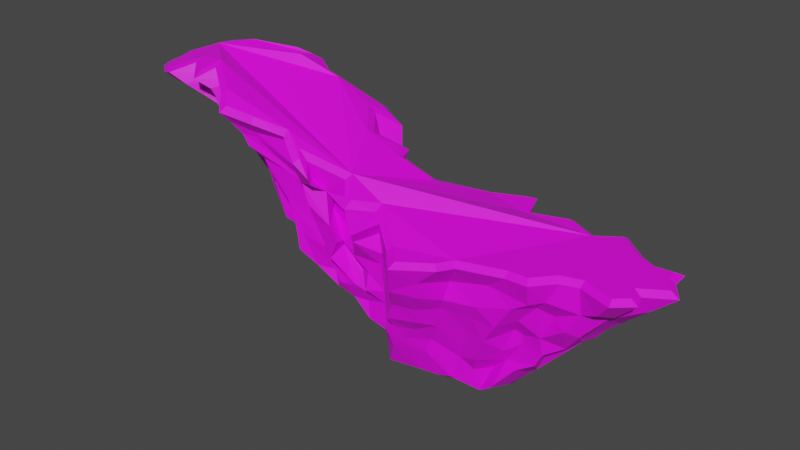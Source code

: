 # Source: Cliff1.blend  (saved by Blender 2.91.10; exported with 4.5.12 LTS)
import bpy
from mathutils import Matrix  # noqa: F401  (used for matrix-valued properties, if any)

bpy.ops.wm.read_factory_settings(use_empty=True)
scene = bpy.context.scene
scene.name = 'Scene'

# ---- collections
col_collection = bpy.data.collections.new('Collection'); scene.collection.children.link(col_collection)

# ---- images (referenced by path relative to the original .blend; pixels are not part of the script)
import os
ASSET_DIR = os.environ.get("B2B_ASSET_DIR", "")  # directory of the original .blend (textures are referenced by path, not embedded)
HERE = os.path.dirname(os.path.abspath(__file__))  # packed textures are extracted next to this script under _unpacked/

def load_image(name, relpath, width, height, colorspace="sRGB"):
    """Load a texture the original file referenced (path relative to the .blend, or extracted next to this script)."""
    p = next((c for c in (os.path.join(HERE, relpath), os.path.join(ASSET_DIR, relpath)) if relpath and os.path.exists(c)), "")
    if p:
        img = bpy.data.images.load(p, check_existing=True)
        img.name = name
    else:  # same state as the original file: an image datablock whose file is absent (Cycles renders it pink)
        img = bpy.data.images.new(name, width, height)
        img.source = "FILE"
        img.filepath = "//" + (relpath or name)
    img.colorspace_settings.name = colorspace
    return img
img_endesga_32_32x_png = load_image('endesga-32-32x.png', 'endesga-32-32x.png', 1024, 1024, 'sRGB')

# ---- materials (node trees are filled in below, after node groups)
mat_cliff = bpy.data.materials.new('Cliff')
mat_cliff.use_transparent_shadow = False

# ---- material node trees
mat_cliff.use_nodes = True; mat_cliff.node_tree.nodes.clear()
_N = mat_cliff.node_tree.nodes; _L = mat_cliff.node_tree.links
n0 = _N.new('ShaderNodeBsdfPrincipled'); n0.name = 'Principled BSDF'; n0.location = (10, 300)
n0.distribution = 'GGX'
n0.subsurface_method = 'BURLEY'
n0.inputs[3].default_value = 1.45
n0.inputs[27].default_value = (0.0, 0.0, 0.0, 1.0)
n0.inputs[28].default_value = 1.0
n1 = _N.new('ShaderNodeOutputMaterial'); n1.name = 'Material Output'; n1.location = (300, 300)
n2 = _N.new('ShaderNodeTexImage'); n2.name = 'Image Texture'; n2.location = (-280, 280)
n2.image = img_endesga_32_32x_png
_L.new(n0.outputs[0], n1.inputs[0])
_L.new(n2.outputs[0], n0.inputs[0])
n1.is_active_output = True

# ---- world
world_world = bpy.data.worlds.new('World'); scene.world = world_world
world_world.use_nodes = True; world_world.node_tree.nodes.clear()
_N = world_world.node_tree.nodes; _L = world_world.node_tree.links
n0 = _N.new('ShaderNodeOutputWorld'); n0.name = 'World Output'; n0.location = (300, 300)
n1 = _N.new('ShaderNodeBackground'); n1.name = 'Background'; n1.location = (10, 300)
n1.inputs[0].default_value = (0.05088, 0.05088, 0.05088, 1.0)
_L.new(n1.outputs[0], n0.inputs[0])
n0.is_active_output = True
world_world.color = (0.05088, 0.05088, 0.05088)
world_world.use_sun_shadow = False
world_world.sun_shadow_jitter_overblur = 0.0

# ---- meshes
me_plane = bpy.data.meshes.new('Plane')
me_plane.from_pydata([(-0.3169, 0.1073, 0.4362), (-0.218, 0.1497, 0.3705), (-0.5539, 0.57, 0.5992), (-0.8228, 0.5055, 0.7829), (0.5806, 0.2876, -0.008656), (0.6391, 0.5605, -0.00872), (-0.001519, 0.4527, 0.2444), (-0.07349, 0.1331, 0.2684), (0.3257, 0.1495, 0.04771), (0.8197, 0.4626, -0.01413), (0.5094, 0.5784, -0.001524), (0.3012, 0.6044, 0.05342), (0.2196, 0.5946, 0.08123), (0.05677, 0.5623, 0.1751), (-0.1883, 0.4349, 0.3519), (-1.763, 0.06535, 1.649), (-1.641, -0.03047, 1.666), (-1.604, -0.03933, 1.673), (-1.46, 0.09299, 1.739), (-1.333, -0.03568, 1.714), (-1.288, 0.09516, 1.751), (-1.035, -0.08516, 1.664), (-0.9456, -0.1832, 1.603), (-0.7668, -0.1255, 1.56), (-0.5689, -0.02877, 1.493), (-0.4031, -0.1154, 1.382), (-0.3992, -0.1155, 1.38), (-0.4483, -0.06637, 1.419), (-0.1618, 0.09087, 1.277), (-0.03924, -0.05421, 1.194), (0.07045, 0.09037, 1.152), (0.343, -0.1247, 1.042), (0.4446, -0.2341, 1.025), (0.6264, -0.1001, 1.021), (0.6894, 0.005493, 1.02), (0.9853, 0.1054, 1.014), (1.112, 0.1124, 1.012), (1.224, 0.2484, 1.01), (1.364, 0.2942, 1.007), (1.574, 0.2255, 1.004), (1.651, 0.297, 1.002), (1.611, 0.4031, 1.003), (1.773, 0.5111, 0.9996), (1.698, 0.6206, 1.001), (1.694, 0.7053, 1.0), (1.565, 0.6864, 1.003), (1.423, 0.7566, 1.005), (1.268, 0.8837, 1.007), (1.117, 0.7711, 1.01), (0.9137, 0.8685, 1.013), (0.6205, 0.7641, 1.018), (0.5456, 0.962, 1.019), (0.3393, 0.8458, 1.03), (0.08803, 0.583, 1.131), (-0.1714, 0.4973, 1.28), (-0.2037, 0.5822, 1.287), (-0.3542, 0.4442, 1.397), (-0.5422, 0.6792, 1.466), (-0.4532, 0.782, 1.385), (-0.5285, 0.7954, 1.422), (-0.7839, 0.6547, 1.598), (-1.054, 0.5851, 1.715), (-1.078, 0.7176, 1.678), (-1.179, 0.6775, 1.711), (-1.464, 0.5462, 1.743), (-1.562, 0.6505, 1.695), (-1.645, 0.5308, 1.702), (-1.598, 0.3529, 1.736), (-1.774, 0.2516, 1.671), (-1.686, 0.21, 1.701), (-0.4957, 0.5868, 0.749), (-0.5055, 0.5927, 0.9376), (-0.5933, 0.5985, 1.121), (-0.6469, 0.6193, 1.291), (-0.6826, 0.6336, 1.409), (-0.9045, 0.6109, 1.57), (-0.8735, 0.6262, 1.49), (-0.7895, 0.6293, 1.347), (-0.8512, 0.6486, 1.314), (-0.7117, 0.635, 1.146), (-0.6657, 0.5622, 1.005), (-0.5935, 0.5813, 0.8093), (0.3989, 0.1088, 0.2337), (0.4422, 0.1176, 0.3299), (0.5135, 0.08409, 0.471), (0.5593, 0.04551, 0.6325), (0.5997, 0.01522, 0.7168), (0.6298, 0.0401, 0.843), (0.8677, 0.08441, 0.885), (0.8, 0.05675, 0.7276), (0.7657, 0.09376, 0.6183), (0.7081, 0.1228, 0.4992), (0.6583, 0.1497, 0.3588), (0.463, 0.1504, 0.0652), (-0.9405, 0.7725, 1.529), (-0.8936, 0.7493, 1.441), (-0.8061, 0.7015, 1.326), (-0.6804, 0.6453, 0.9854), (-0.5991, 0.5757, 0.694), (1.115, 0.1191, 0.8321), (1.015, 0.1033, 0.7744), (0.9067, 0.1066, 0.6063), (0.8155, 0.1301, 0.462), (0.7267, 0.1693, 0.2783), (0.6257, 0.1736, 0.2488), (0.5649, 0.1545, 0.09174), (-1.098, 0.701, 1.605), (-1.087, 0.6696, 1.574), (-0.9902, 0.6462, 1.481), (-0.8813, 0.6457, 1.337), (-0.8799, 0.6103, 1.232), (-0.7955, 0.6269, 1.106), (-0.6556, 0.5497, 0.6725), (1.185, 0.1897, 0.8437), (1.11, 0.2271, 0.7644), (1.003, 0.2033, 0.6473), (0.946, 0.2647, 0.5343), (0.8836, 0.2479, 0.3673), (0.6847, 0.2354, 0.1537), (-1.353, 0.5786, 1.657), (-1.277, 0.5734, 1.607), (-1.172, 0.5601, 1.531), (-1.107, 0.5502, 1.452), (-1.054, 0.5384, 1.339), (-0.9831, 0.5375, 1.151), (-0.9017, 0.5081, 1.022), (1.201, 0.2768, 0.7185), (0.9924, 0.287, 0.5059), (0.9872, 0.2925, 0.4327), (0.8748, 0.297, 0.2723), (0.7842, 0.3027, 0.1835), (0.7066, 0.2715, -0.01032), (-1.504, 0.7117, 1.62), (-1.367, 0.6762, 1.585), (-1.321, 0.6867, 1.55), (-1.162, 0.6677, 1.38), (-1.087, 0.6315, 1.251), (-0.9148, 0.6306, 0.9532), (1.499, 0.2171, 0.8662), (1.379, 0.2545, 0.8069), (1.287, 0.24, 0.6656), (1.118, 0.2704, 0.5391), (1.125, 0.2871, 0.4128), (0.8371, 0.2313, 0.1087), (0.8126, 0.2312, 0.07506), (-1.554, 0.6011, 1.62), (-1.489, 0.5496, 1.601), (-1.296, 0.5467, 1.5), (-1.261, 0.5356, 1.462), (-1.221, 0.5009, 1.398), (-1.109, 0.552, 1.231), (-1.006, 0.5136, 1.022), (-0.9731, 0.4193, 0.9431), (1.561, 0.3039, 0.8394), (1.359, 0.2962, 0.6325), (1.249, 0.344, 0.4859), (0.9602, 0.2719, 0.2479), (0.8564, 0.372, 0.04731), (-1.51, 0.4175, 1.674), (-1.421, 0.4428, 1.594), (-1.395, 0.4416, 1.575), (-1.323, 0.4493, 1.498), (-1.21, 0.4239, 1.393), (-1.193, 0.423, 1.385), (1.503, 0.3469, 0.7885), (1.461, 0.4039, 0.7093), (1.313, 0.4073, 0.5493), (1.301, 0.446, 0.5059), (1.127, 0.3845, 0.4204), (1.013, 0.4259, 0.196), (0.979, 0.3663, 0.2001), (-1.757, 0.2662, 1.592), (-1.574, 0.346, 1.572), (-1.508, 0.3506, 1.535), (-1.411, 0.3811, 1.474), (-1.299, 0.3653, 1.384), (-1.072, 0.3596, 1.051), (-1.121, 0.3128, 1.141), (-0.9504, 0.2846, 0.857), (1.691, 0.455, 0.8592), (1.496, 0.5216, 0.6738), (1.429, 0.476, 0.6261), (1.365, 0.4825, 0.5451), (0.9276, 0.4064, 0.1133), (-1.241, 0.1836, 1.28), (-1.247, 0.1806, 1.286), (-1.388, 0.1899, 1.493), (-1.516, 0.144, 1.539), (-1.571, 0.1342, 1.56), (-1.728, 0.07707, 1.56), (-1.611, -0.008335, 1.569), (-1.48, 0.004455, 1.556), (-1.291, 0.04017, 1.47), (-1.133, 0.1684, 1.214), (-1.642, 0.2277, 1.614), (-1.583, 0.2511, 1.607), (-1.46, 0.2516, 1.534), (-1.336, 0.1517, 1.457), (-1.264, 0.2418, 1.382), (-1.113, 0.3025, 1.142), (1.652, 0.6037, 0.8957), (1.412, 0.5806, 0.6578), (1.28, 0.5458, 0.4588), (1.226, 0.5466, 0.4144), (1.068, 0.5517, 0.2925), (-1.485, -0.04652, 1.583), (-1.383, 0.008466, 1.517), (-1.244, 0.05796, 1.396), (-0.9416, 0.145, 1.049), (1.558, 0.7172, 0.8287), (1.494, 0.6857, 0.7414), (1.25, 0.6248, 0.5054), (0.9995, 0.5733, 0.19), (-1.342, 0.08324, 1.657), (-1.302, 0.09169, 1.596), (-1.223, 0.1256, 1.566), (-1.11, 0.1275, 1.397), (-1.036, 0.1345, 1.241), (-0.9034, 0.1318, 0.9802), (-0.8019, 0.1381, 0.7614), (1.456, 0.7076, 0.8157), (1.363, 0.6697, 0.672), (1.064, 0.6388, 0.3926), (1.003, 0.5535, 0.2796), (-1.223, -0.06137, 1.615), (-1.181, -0.03813, 1.529), (-1.065, 0.06436, 1.446), (-0.9118, 0.1374, 1.225), (-0.8566, 0.11, 0.9945), (1.312, 0.7943, 0.8359), (1.229, 0.7755, 0.7205), (1.154, 0.7399, 0.6105), (0.9575, 0.6883, 0.4247), (0.9299, 0.6082, 0.3261), (0.8351, 0.5366, 0.07882), (-1.162, 0.0828, 1.648), (-1.148, 0.09901, 1.633), (-0.9382, 0.1163, 1.362), (-0.7344, 0.1609, 0.9558), (-0.6566, 0.1986, 0.6854), (1.166, 0.8959, 0.8268), (1.114, 0.8654, 0.7482), (1.038, 0.7572, 0.5588), (1.052, 0.7804, 0.571), (0.914, 0.7686, 0.4367), (0.8144, 0.6612, 0.2779), (0.7173, 0.6495, 0.1359), (-1.092, -0.01575, 1.631), (-0.9794, -0.001485, 1.498), (-0.9118, -0.03547, 1.396), (-0.8964, 0.08248, 1.349), (-0.7818, 0.03966, 1.153), (-0.8114, 0.1293, 1.083), (-0.6506, 0.1179, 0.7069), (1.022, 0.79, 0.8201), (0.932, 0.7383, 0.6992), (0.9022, 0.6948, 0.6118), (0.7899, 0.6447, 0.4574), (0.7035, 0.6588, 0.3324), (0.5508, 0.6519, 0.1136), (0.5911, 0.6215, 0.006861), (-0.9281, -0.1717, 1.495), (-0.8748, -0.1295, 1.422), (-0.8379, -0.1168, 1.345), (-0.7728, -0.05314, 1.256), (-0.7504, -0.04234, 1.19), (-0.6207, -0.01334, 1.003), (-0.5838, -0.0009075, 0.9016), (-0.5686, 0.01945, 0.6505), (0.88, 0.8792, 0.8737), (0.7882, 0.8411, 0.7877), (0.7165, 0.7968, 0.6085), (0.672, 0.7896, 0.5316), (0.6659, 0.7129, 0.3693), (0.551, 0.6854, 0.3316), (-0.2234, 0.09378, 0.4838), (0.4783, 0.6565, 0.06454), (-0.7785, -0.1038, 1.444), (-0.7888, -0.09773, 1.41), (-0.6329, -0.0291, 1.259), (-0.5897, -0.01455, 1.195), (-0.924, 0.2588, 0.8427), (-0.5368, 0.0255, 0.7659), (-0.4749, 0.0826, 0.5426), (0.5983, 0.7465, 0.7691), (0.5061, 0.6697, 0.6422), (0.4871, 0.6815, 0.5092), (0.4482, 0.6142, 0.4153), (0.3681, 0.6405, 0.3198), (0.3608, 0.6241, 0.1414), (0.2983, 0.6144, 0.1477), (-0.5843, -0.04619, 1.427), (-0.4934, -0.02324, 1.242), (-0.4976, 0.02006, 1.156), (-0.4719, 0.02989, 1.099), (-0.4342, 0.0583, 0.9798), (-0.39, 0.08098, 0.8067), (-0.3973, 0.07543, 0.7032), (-0.3562, 0.1234, 0.534), (0.5556, 0.9935, 0.9176), (0.4688, 0.9373, 0.7239), (0.387, 0.8826, 0.6276), (0.39, 0.8583, 0.532), (0.3532, 0.8017, 0.4347), (0.3245, 0.7329, 0.3187), (0.32, 0.7329, 0.2107), (0.2309, 0.6945, 0.2103), (-0.4175, -0.09335, 1.211), (-0.4191, -0.08444, 1.201), (-0.3701, -0.08448, 1.07), (-0.3535, -0.05239, 0.9637), (-0.3074, -0.01906, 0.8031), (-0.2809, 0.0003644, 0.6945), (1.087, 0.2857, 0.3296), (-0.2787, 0.08404, 0.4864), (0.2165, 0.7671, 0.8785), (0.2359, 0.7707, 0.7702), (0.2141, 0.756, 0.6824), (0.1518, 0.6963, 0.5976), (1.136, 0.6406, 0.4382), (0.1637, 0.6532, 0.4514), (0.06981, 0.6224, 0.3228), (0.1015, 0.6164, 0.2159), (-0.3005, -0.1339, 1.239), (-0.2892, -0.00832, 1.156), (-0.2442, -0.03782, 0.946), (-0.2116, -0.01241, 0.8302), (-0.7194, 0.1588, 0.9175), (-0.16, 0.09948, 0.5013), (0.1, 0.6601, 0.9964), (0.06113, 0.6082, 0.8753), (0.04437, 0.6024, 0.8023), (0.05238, 0.6151, 0.6506), (0.06331, 0.6044, 0.5994), (0.06001, 0.5475, 0.4731), (-0.01302, 0.4968, 0.4361), (0.03232, 0.4856, 0.2757), (-0.369, -0.03902, 1.227), (-0.3067, 0.07746, 1.094), (-0.3266, 0.0899, 1.001), (-0.2447, 0.08118, 0.7978), (-0.2727, 0.1215, 0.7456), (-0.174, 0.5848, 1.153), (-0.1315, 0.558, 0.9781), (-0.2015, 0.5542, 0.9018), (-0.1344, 0.5364, 0.7371), (-0.1082, 0.509, 0.633), (-1.154, 0.09758, 1.304), (-0.1594, 0.07167, 1.119), (-0.1314, 0.08248, 0.9561), (-0.1437, 0.09303, 0.863), (-0.03445, 0.0836, 0.6502), (-0.136, 0.139, 0.6077), (0.03042, 0.1515, 0.4175), (-0.1128, 0.166, 0.3729), (1.296, 0.6653, 0.5957), (-0.1423, 0.6689, 1.0), (-0.1384, 0.6148, 0.8713), (0.626, 0.6391, 0.05236), (-0.1615, 0.5862, 0.7747), (-0.1653, 0.6338, 0.6444), (-0.1336, 0.4884, 0.3079), (-0.009915, -0.1058, 0.9853), (-0.031, -0.0604, 0.9159), (-0.1003, 0.02253, 0.7708), (0.8741, 0.5713, 0.1896), (-0.04625, 0.06662, 0.5185), (-0.9365, 0.1374, 1.282), (-0.2807, 0.4639, 1.23), (-0.2855, 0.4693, 1.188), (-0.2743, 0.4795, 1.13), (-0.2545, 0.5005, 0.924), (-0.2343, 0.4951, 0.7906), (-0.2774, 0.4601, 0.6728), (-0.2754, 0.4353, 0.6237), (0.09399, 0.04581, 1.039), (0.05771, 0.07979, 0.9499), (0.1021, 0.09234, 0.8059), (0.05115, 0.1007, 0.7224), (0.05072, 0.1336, 0.5124), (0.03759, 0.1496, 0.4231), (0.02482, 0.1727, 0.207), (-0.3913, 0.6252, 1.261), (-0.3945, 0.6451, 1.179), (-0.3753, 0.6427, 1.09), (-0.3456, 0.6203, 1.004), (-0.3467, 0.6563, 0.8772), (-0.283, 0.5162, 0.7603), (-1.075, 0.06364, 1.478), (0.2632, -0.09031, 0.9251), (0.2391, -0.07625, 0.8011), (0.2302, -0.03851, 0.7289), (0.1253, 0.03319, 0.6858), (0.2454, -0.02024, 0.4795), (0.1792, -0.01478, 0.4137), (0.1185, 0.07294, 0.3426), (-0.1916, 0.4623, 0.4293), (-0.3044, 0.7313, 1.185), (-0.3402, 0.7156, 1.094), (-0.2754, 0.6763, 0.919), (-0.3114, 0.6423, 0.7129), (-0.3109, 0.5662, 0.4246), (0.3903, -0.2261, 0.806), (0.3454, -0.142, 0.662), (0.293, -0.1285, 0.5441), (0.291, -0.07049, 0.4631), (0.2504, -0.07765, 0.4053), (0.2487, -0.01712, 0.2766), (0.1768, 0.03761, 0.1104), (-0.5078, 0.7489, 1.292), (-0.4714, 0.7305, 1.203), (-0.439, 0.7143, 1.082), (-0.4191, 0.672, 0.9513), (-0.3688, 0.655, 0.7436), (-0.3883, 0.638, 0.6537), (-0.3139, 0.5713, 0.425), (0.5432, -0.1637, 0.8859), (0.5338, -0.1397, 0.7739), (0.4741, -0.07894, 0.6443), (0.4523, -0.04383, 0.5304), (0.3892, 0.001189, 0.4383), (0.3306, 0.002988, 0.3518), (0.3293, 0.03696, 0.2666), (-0.7613, 0.522, 0.7444), (-1.82, 0.05302, 1.609), (-1.662, -0.07107, 1.633), (-1.593, -0.08736, 1.647), (-1.462, 0.03318, 1.712), (-1.316, -0.1173, 1.672), (-1.266, 0.02693, 1.722), (-1.064, -0.118, 1.645), (-0.958, -0.2344, 1.57), (-0.7498, -0.1668, 1.523), (-0.568, -0.0777, 1.464), (-0.4124, -0.1593, 1.357), (-0.29, -0.1628, 1.288), (-0.3756, -0.07715, 1.357), (-0.1707, 0.0353, 1.256), (-0.03631, -0.1243, 1.16), (0.07914, 0.0283, 1.12), (0.3131, -0.157, 1.019), (0.4389, -0.2928, 0.9951), (0.6591, -0.1303, 0.99), (0.7184, -0.03112, 0.9888), (0.9931, 0.06167, 0.9836), (1.134, 0.06937, 0.9814), (1.249, 0.2104, 0.979), (1.363, 0.2478, 0.9769), (1.585, 0.1755, 0.9735), (1.702, 0.2848, 0.9711), (1.664, 0.3858, 0.9714), (1.834, 0.4991, 0.9681), (1.741, 0.6351, 0.9693), (1.735, 0.7557, 0.9689), (1.572, 0.7318, 0.9718), (1.447, 0.7937, 0.9738), (1.269, 0.9394, 0.9763), (1.111, 0.8222, 0.9793), (0.9157, 0.916, 0.9823), (0.6459, 0.8199, 0.9872), (0.5681, 1.026, 0.9878), (0.311, 0.881, 1.003), (0.06196, 0.6217, 1.115), (-0.1467, 0.5531, 1.237), (-0.1874, 0.6596, 1.243), (-0.3516, 0.5098, 1.37), (-0.486, 0.6777, 1.417), (-0.3703, 0.811, 1.311), (-0.5391, 0.8412, 1.394), (-0.8029, 0.6964, 1.58), (-1.02, 0.6411, 1.679), (-1.044, 0.7785, 1.634), (-1.197, 0.7183, 1.687), (-1.453, 0.6009, 1.721), (-1.567, 0.7207, 1.658), (-1.693, 0.5391, 1.672), (-1.65, 0.3756, 1.708), (-1.869, 0.2478, 1.614), (-1.747, 0.1906, 1.664)], [], [(9, 5, 260, 10, 11, 12, 13, 361, 14, 401, 415, 2, 112, 423, 3, 178, 281, 219, 239, 283, 0, 1, 7, 381, 408, 8, 4, 131), (232, 222, 319, 242), (253, 239, 327), (75, 74, 469, 470), (358, 246, 259), (289, 276, 259), (361, 6, 13), (349, 324, 348), (43, 42, 41, 40, 39, 38, 37, 36, 35, 34, 33, 32, 31, 30, 29, 28, 27, 26, 25, 24, 23, 22, 21, 20, 19, 18, 17, 16, 15, 69, 68, 67, 66, 65, 64, 63, 62, 61, 60, 59, 58, 57, 56, 55, 54, 53, 52, 51, 50, 49, 48, 47, 46, 45, 44), (88, 87, 443, 444), (94, 75, 470, 471), (99, 88, 444, 445), (106, 94, 471, 472), (113, 99, 445, 446), (119, 106, 472, 473), (139, 113, 446, 447), (132, 119, 473, 474), (138, 139, 447, 448), (145, 132, 474, 475), (153, 138, 448, 449), (158, 145, 475, 476), (164, 153, 449, 450), (171, 158, 476, 477), (179, 164, 450, 451), (190, 189, 424, 425), (194, 171, 477, 478), (200, 179, 451, 452), (205, 190, 425, 426), (189, 194, 478, 424), (209, 200, 452, 453), (213, 205, 426, 427), (220, 209, 453, 454), (224, 213, 427, 428), (229, 220, 454, 455), (235, 224, 428, 429), (240, 229, 455, 456), (247, 235, 429, 430), (254, 240, 456, 457), (261, 247, 430, 431), (269, 254, 457, 458), (277, 261, 431, 432), (284, 270, 269, 458, 459), (291, 277, 432, 433), (299, 284, 459, 460), (307, 291, 433, 434), (315, 299, 460, 461), (323, 307, 434, 435), (329, 315, 461, 462), (337, 323, 435, 436), (342, 329, 462, 463), (348, 324, 337, 436, 437), (342, 463, 464), (362, 348, 437, 438), (368, 342, 464, 465), (375, 362, 438, 439), (382, 368, 465, 466), (389, 375, 439, 440), (397, 382, 466, 467), (402, 389, 440, 441), (409, 397, 467, 468), (416, 402, 441, 442), (74, 409, 468, 469), (87, 416, 442, 443), (8, 422, 82), (82, 422, 421, 83), (83, 421, 420, 84), (84, 420, 419), (84, 419, 418, 85), (85, 418, 417, 86), (86, 417, 416, 87), (415, 414, 70), (70, 414, 413, 71), (71, 413, 412), (71, 412, 411, 72), (72, 411, 73), (73, 411, 410, 74), (74, 410, 409), (8, 408, 407, 422), (422, 407, 406, 421), (421, 406, 405, 420), (420, 405, 404, 419), (419, 404, 403, 418), (418, 403, 402, 417), (417, 402, 416), (414, 415, 400, 413), (413, 400, 386, 412), (412, 386, 399, 411), (411, 399, 398), (411, 398, 410), (410, 398, 397, 409), (408, 395, 407), (407, 395, 394, 406), (406, 394, 393, 405), (405, 393, 392, 404), (404, 392, 391, 403), (403, 391, 390, 402), (402, 390, 389), (401, 374, 415), (415, 374, 387, 400), (400, 387, 386), (386, 385, 399), (399, 385, 384, 398), (398, 384, 383), (398, 383, 382, 397), (408, 381, 380, 395), (395, 380, 379, 394), (394, 379, 393), (393, 379, 378, 392), (392, 378, 377, 391), (391, 377, 376, 390), (390, 376, 375, 389), (401, 14, 396), (401, 396, 374), (374, 373, 387), (387, 373, 372, 386), (386, 372, 371, 385), (385, 371, 370, 384), (384, 370, 369, 383), (383, 369, 368, 382), (381, 7, 353), (381, 353, 380), (380, 353, 366, 379), (379, 366, 351), (379, 351, 364, 378), (378, 364, 363, 377), (377, 363, 376), (376, 363, 362, 375), (14, 361, 396), (374, 396, 361, 360, 373), (373, 360, 359, 372), (372, 359, 344, 371), (371, 344, 357, 370), (370, 357, 356, 369), (369, 356, 342, 368), (7, 354, 353), (353, 352, 366), (366, 352, 351), (351, 350, 364), (364, 350, 349, 363), (363, 349, 348, 362), (361, 346, 360), (360, 346, 345, 359), (359, 345, 344), (344, 343, 357), (357, 343, 356), (356, 343, 342), (7, 1, 354), (354, 1, 275, 328, 353), (353, 328, 341, 352), (352, 341, 340, 351), (351, 340, 339, 350), (350, 339, 338, 349), (349, 338, 324), (361, 13, 336), (361, 336, 335, 346), (346, 335, 334), (346, 334, 333, 345), (345, 333, 332, 344), (344, 332, 331, 343), (343, 331, 330), (343, 330, 329, 342), (328, 312, 341), (341, 312, 326, 340), (340, 326, 325, 339), (339, 325, 338), (338, 325, 324), (324, 323, 337), (13, 322, 336), (336, 322, 321, 335), (335, 321, 320, 334), (334, 320, 318, 333), (333, 318, 332), (332, 318, 317, 331), (331, 317, 316, 330), (330, 316, 315, 329), (1, 0, 314, 275), (275, 314, 297, 328), (328, 297, 312), (312, 311, 326), (326, 311, 310, 325), (325, 310, 309), (325, 309, 308, 324), (324, 308, 307, 323), (13, 12, 306, 322), (321, 306, 305, 304, 320), (320, 304, 303, 318), (318, 303, 302), (318, 302, 301, 317), (317, 301, 300, 316), (316, 300, 299, 315), (0, 298, 314), (314, 298, 297), (297, 296, 312), (312, 296, 295, 311), (311, 295, 294, 310), (310, 294, 293, 309), (309, 293, 292, 308), (308, 292, 291, 307), (12, 290, 306), (306, 290, 289, 305), (305, 289, 288, 304), (304, 288, 287, 303), (303, 287, 286, 302), (302, 286, 285, 301), (301, 285, 284, 300), (300, 284, 299), (0, 283, 298), (298, 283, 282, 297), (297, 282, 266, 296), (296, 266, 295), (295, 266, 280, 294), (294, 280, 279, 293), (293, 279, 278, 292), (292, 278, 277, 291), (12, 11, 276, 289, 290), (289, 259, 274, 288), (288, 274, 273, 287), (287, 273, 272, 286), (286, 272, 271, 285), (285, 271, 270, 284), (283, 268, 267, 282), (282, 267, 266), (266, 265, 264, 280), (280, 264, 263, 279), (279, 263, 262, 278), (278, 262, 261, 277), (11, 10, 260, 276), (276, 260, 358, 259), (259, 258, 274), (274, 258, 273), (273, 258, 257, 272), (272, 257, 256, 271), (271, 256, 255, 270), (270, 255, 254, 269), (283, 239, 253, 268), (268, 253, 327, 267), (267, 327, 252, 266), (266, 252, 251, 265), (265, 251, 250, 264), (264, 250, 249, 263), (263, 249, 248, 262), (262, 248, 247, 261), (259, 246, 245, 258), (258, 245, 244), (258, 244, 243, 257), (257, 243, 242, 256), (256, 242, 241, 255), (255, 241, 240, 254), (327, 238, 227, 252), (252, 227, 367, 251), (251, 367, 237, 250), (250, 237, 226, 249), (249, 226, 388, 236, 248), (248, 236, 235, 247), (260, 5, 246, 358), (246, 234, 365, 233, 245), (245, 233, 232, 244), (244, 232, 242, 243), (242, 231, 230, 241), (241, 230, 229, 240), (239, 219, 228, 238, 327), (238, 228, 227), (367, 217, 226, 237), (236, 225, 224, 235), (5, 9, 234, 246), (233, 223, 204, 222, 232), (242, 319, 211, 355, 231), (231, 355, 221, 230), (230, 221, 220, 229), (219, 218, 228), (228, 218, 208, 227), (227, 208, 217, 367), (217, 216, 226), (226, 216, 215, 388), (388, 215, 214, 225), (225, 214, 213, 224), (388, 225, 236), (365, 212, 204, 223), (221, 210, 209, 220), (208, 347, 217), (217, 347, 207, 216), (216, 207, 192, 215), (215, 192, 206, 214), (214, 206, 205, 213), (9, 183, 234), (234, 183, 169, 212), (212, 169, 204), (204, 203, 319), (319, 203, 202, 211), (211, 202, 201, 221, 355), (221, 201, 180, 210), (210, 180, 200, 209), (184, 199, 198, 185), (187, 196, 195, 188), (188, 195, 194, 189), (206, 191, 190, 205), (187, 186, 196), (204, 169, 167, 203), (203, 167, 182, 202), (202, 182, 181, 201), (201, 181, 180), (180, 179, 200), (177, 176, 199), (199, 176, 175, 198), (198, 175, 174, 197), (197, 174, 173, 196, 186), (196, 173, 172, 195), (195, 172, 171, 194), (219, 281, 178, 177, 208, 218), (208, 177, 199, 184, 193), (193, 184, 185, 207, 347), (207, 185, 197, 186, 192), (192, 186, 187, 206), (206, 187, 188, 191), (191, 188, 189, 190), (9, 157, 183), (183, 157, 170, 169), (169, 168, 167), (182, 167, 166, 181), (181, 166, 165, 180), (180, 165, 164, 179), (178, 3, 152), (178, 152, 151, 177), (177, 151, 163, 176), (176, 163, 162, 175), (175, 162, 161, 174), (174, 161, 160, 173), (173, 160, 159, 172), (172, 159, 158, 171), (157, 156, 170), (170, 156, 313, 169), (169, 313, 142, 168), (168, 142, 155, 167), (167, 155, 154, 166), (166, 154, 164, 165), (151, 150, 163), (163, 150, 149, 162), (162, 149, 148, 161), (161, 148, 147, 160), (160, 147, 146, 159), (159, 146, 145, 158), (9, 131, 144, 157), (157, 144, 143, 156), (142, 141, 155), (155, 141, 140, 154), (154, 140, 139, 164), (164, 139, 138, 153), (152, 3, 137, 151), (151, 137, 136, 150), (150, 136, 149), (149, 136, 135, 148), (148, 135, 134, 147), (147, 134, 133, 146), (146, 133, 132, 145), (144, 131, 130, 143), (143, 130, 129, 156), (156, 129, 128, 142, 313), (142, 128, 127, 141), (140, 141, 126, 139), (3, 125, 137), (137, 125, 124, 136), (136, 124, 123), (136, 123, 122, 135), (135, 122, 121, 134), (134, 121, 120, 133), (133, 120, 119, 132), (4, 105, 131), (131, 105, 118, 130), (130, 118, 103, 129), (129, 103, 117, 128), (128, 117, 116, 127), (127, 116, 115, 141), (141, 115, 114, 126), (126, 114, 113, 139), (3, 423, 112, 81, 125), (125, 81, 111, 124), (124, 111, 110, 123), (123, 110, 109, 122), (122, 109, 108, 121), (121, 108, 107, 120), (120, 107, 106, 119), (105, 104, 118), (118, 104, 103), (103, 102, 117), (117, 102, 116), (116, 102, 101, 115), (115, 101, 100, 114), (114, 100, 99, 113), (112, 2, 98), (112, 98, 81), (81, 97, 111), (111, 97, 79, 110), (110, 79, 78, 109), (109, 78, 96, 108), (108, 96, 95, 107), (107, 95, 94, 106), (4, 8, 93, 105), (103, 104, 92, 102), (102, 92, 91), (102, 91, 90, 101), (101, 90, 89, 100), (100, 89, 88, 99), (185, 198, 197), (81, 80, 97), (97, 80, 79), (78, 77, 96), (96, 77, 76, 95), (95, 76, 75, 94), (93, 8, 82, 105), (105, 82, 83, 104), (104, 83, 84, 92), (92, 84, 91), (91, 84, 85, 90), (90, 85, 86, 89), (89, 86, 87, 88), (2, 415, 70, 81, 98), (81, 70, 71, 80), (80, 71, 79), (79, 71, 72, 78), (78, 72, 73, 77), (77, 73, 74, 76), (76, 74, 75), (208, 193, 347), (204, 319, 222), (234, 212, 365), (365, 223, 233), (322, 306, 321), (15, 16, 425, 424), (16, 17, 426, 425), (17, 18, 427, 426), (18, 19, 428, 427), (19, 20, 429, 428), (20, 21, 430, 429), (21, 22, 431, 430), (22, 23, 432, 431), (23, 24, 433, 432), (24, 25, 434, 433), (25, 26, 435, 434), (26, 27, 436, 435), (27, 28, 437, 436), (28, 29, 438, 437), (29, 30, 439, 438), (30, 31, 440, 439), (31, 32, 441, 440), (32, 33, 442, 441), (33, 34, 443, 442), (34, 35, 444, 443), (35, 36, 445, 444), (36, 37, 446, 445), (37, 38, 447, 446), (38, 39, 448, 447), (39, 40, 449, 448), (40, 41, 450, 449), (41, 42, 451, 450), (42, 43, 452, 451), (43, 44, 453, 452), (44, 45, 454, 453), (45, 46, 455, 454), (46, 47, 456, 455), (47, 48, 457, 456), (48, 49, 458, 457), (49, 50, 459, 458), (50, 51, 460, 459), (51, 52, 461, 460), (52, 53, 462, 461), (53, 54, 463, 462), (54, 55, 464, 463), (55, 56, 465, 464), (56, 57, 466, 465), (57, 58, 467, 466), (58, 59, 468, 467), (59, 60, 469, 468), (60, 61, 470, 469), (61, 62, 471, 470), (62, 63, 472, 471), (63, 64, 473, 472), (64, 65, 474, 473), (65, 66, 475, 474), (66, 67, 476, 475), (67, 68, 477, 476), (68, 69, 478, 477), (69, 15, 424, 478)])
_uv = me_plane.uv_layers.new(name='UVMap')
_uv.uv.foreach_set('vector', [0.109, 0.4796, 0.109, 0.4796, 0.109, 0.4796, 0.109, 0.4796, 0.109, 0.4796, 0.109, 0.4796, 0.109, 0.4796, 0.109, 0.4796, 0.109, 0.4796, 0.109, 0.4796, 0.109, 0.4796, 0.109, 0.4796, 0.109, 0.4796, 0.109, 0.4796, 0.109, 0.4796, 0.109, 0.4796, 0.109, 0.4796, 0.109, 0.4796, 0.109, 0.4796, 0.109, 0.4796, 0.109, 0.4796, 0.109, 0.4796, 0.109, 0.4796, 0.109, 0.4796, 0.109, 0.4796, 0.109, 0.4796, 0.109, 0.4796, 0.109, 0.4796, 0.109, 0.4796, 0.109, 0.4796, 0.109, 0.4796, 0.109, 0.4796, 0.109, 0.4796, 0.109, 0.4796, 0.109, 0.4796, 0.109, 0.4796, 0.109, 0.4796, 0.109, 0.4796, 0.109, 0.4796, 0.109, 0.4796, 0.109, 0.4796, 0.109, 0.4796, 0.109, 0.4796, 0.109, 0.4796, 0.109, 0.4796, 0.109, 0.4796, 0.109, 0.4796, 0.109, 0.4796, 0.109, 0.4796, 0.109, 0.4796, 0.109, 0.4796, 0.1701, 0.5248, 0.1701, 0.5248, 0.1701, 0.5248, 0.1701, 0.5248, 0.1701, 0.5248, 0.1701, 0.5248, 0.1701, 0.5248, 0.1701, 0.5248, 0.1701, 0.5248, 0.1701, 0.5248, 0.1701, 0.5248, 0.1701, 0.5248, 0.1701, 0.5248, 0.1701, 0.5248, 0.1701, 0.5248, 0.1701, 0.5248, 0.1701, 0.5248, 0.1701, 0.5248, 0.1701, 0.5248, 0.1701, 0.5248, 0.1701, 0.5248, 0.1701, 0.5248, 0.1701, 0.5248, 0.1701, 0.5248, 0.1701, 0.5248, 0.1701, 0.5248, 0.1701, 0.5248, 0.1701, 0.5248, 0.1701, 0.5248, 0.1701, 0.5248, 0.1701, 0.5248, 0.1701, 0.5248, 0.1701, 0.5248, 0.1701, 0.5248, 0.1701, 0.5248, 0.1701, 0.5248, 0.1701, 0.5248, 0.1701, 0.5248, 0.1701, 0.5248, 0.1701, 0.5248, 0.1701, 0.5248, 0.1701, 0.5248, 0.1701, 0.5248, 0.1701, 0.5248, 0.1701, 0.5248, 0.1701, 0.5248, 0.1701, 0.5248, 0.1701, 0.5248, 0.1701, 0.5248, 0.1701, 0.5248, 0.1701, 0.5248, 0.1701, 0.5248, 0.1701, 0.5248, 0.1701, 0.5248, 0.1701, 0.5248, 0.109, 0.4796, 0.109, 0.4796, 0.109, 0.4796, 0.109, 0.4796, 0.109, 0.4796, 0.109, 0.4796, 0.109, 0.4796, 0.109, 0.4796, 0.109, 0.4796, 0.109, 0.4796, 0.109, 0.4796, 0.109, 0.4796, 0.109, 0.4796, 0.109, 0.4796, 0.109, 0.4796, 0.109, 0.4796, 0.109, 0.4796, 0.109, 0.4796, 0.109, 0.4796, 0.109, 0.4796, 0.109, 0.4796, 0.109, 0.4796, 0.109, 0.4796, 0.109, 0.4796, 0.109, 0.4796, 0.109, 0.4796, 0.109, 0.4796, 0.109, 0.4796, 0.109, 0.4796, 0.109, 0.4796, 0.109, 0.4796, 0.109, 0.4796, 0.109, 0.4796, 0.109, 0.4796, 0.109, 0.4796, 0.109, 0.4796, 0.109, 0.4796, 0.109, 0.4796, 0.109, 0.4796, 0.109, 0.4796, 0.109, 0.4796, 0.109, 0.4796, 0.109, 0.4796, 0.109, 0.4796, 0.109, 0.4796, 0.109, 0.4796, 0.109, 0.4796, 0.109, 0.4796, 0.109, 0.4796, 0.109, 0.4796, 0.109, 0.4796, 0.109, 0.4796, 0.109, 0.4796, 0.109, 0.4796, 0.109, 0.4796, 0.109, 0.4796, 0.109, 0.4796, 0.109, 0.4796, 0.109, 0.4796, 0.109, 0.4796, 0.109, 0.4796, 0.109, 0.4796, 0.109, 0.4796, 0.109, 0.4796, 0.109, 0.4796, 0.109, 0.4796, 0.109, 0.4796, 0.109, 0.4796, 0.109, 0.4796, 0.109, 0.4796, 0.109, 0.4796, 0.109, 0.4796, 0.109, 0.4796, 0.109, 0.4796, 0.109, 0.4796, 0.109, 0.4796, 0.109, 0.4796, 0.109, 0.4796, 0.109, 0.4796, 0.109, 0.4796, 0.109, 0.4796, 0.109, 0.4796, 0.109, 0.4796, 0.109, 0.4796, 0.109, 0.4796, 0.109, 0.4796, 0.109, 0.4796, 0.109, 0.4796, 0.109, 0.4796, 0.109, 0.4796, 0.109, 0.4796, 0.109, 0.4796, 0.109, 0.4796, 0.109, 0.4796, 0.109, 0.4796, 0.109, 0.4796, 0.109, 0.4796, 0.109, 0.4796, 0.109, 0.4796, 0.109, 0.4796, 0.109, 0.4796, 0.109, 0.4796, 0.109, 0.4796, 0.109, 0.4796, 0.109, 0.4796, 0.109, 0.4796, 0.109, 0.4796, 0.109, 0.4796, 0.109, 0.4796, 0.109, 0.4796, 0.109, 0.4796, 0.109, 0.4796, 0.109, 0.4796, 0.109, 0.4796, 0.109, 0.4796, 0.109, 0.4796, 0.109, 0.4796, 0.109, 0.4796, 0.109, 0.4796, 0.109, 0.4796, 0.109, 0.4796, 0.109, 0.4796, 0.109, 0.4796, 0.109, 0.4796, 0.109, 0.4796, 0.109, 0.4796, 0.109, 0.4796, 0.109, 0.4796, 0.109, 0.4796, 0.109, 0.4796, 0.109, 0.4796, 0.109, 0.4796, 0.109, 0.4796, 0.109, 0.4796, 0.109, 0.4796, 0.109, 0.4796, 0.109, 0.4796, 0.109, 0.4796, 0.109, 0.4796, 0.109, 0.4796, 0.109, 0.4796, 0.109, 0.4796, 0.109, 0.4796, 0.109, 0.4796, 0.109, 0.4796, 0.109, 0.4796, 0.109, 0.4796, 0.109, 0.4796, 0.109, 0.4796, 0.109, 0.4796, 0.109, 0.4796, 0.109, 0.4796, 0.109, 0.4796, 0.109, 0.4796, 0.109, 0.4796, 0.109, 0.4796, 0.109, 0.4796, 0.109, 0.4796, 0.109, 0.4796, 0.109, 0.4796, 0.109, 0.4796, 0.109, 0.4796, 0.109, 0.4796, 0.109, 0.4796, 0.109, 0.4796, 0.109, 0.4796, 0.109, 0.4796, 0.109, 0.4796, 0.109, 0.4796, 0.109, 0.4796, 0.109, 0.4796, 0.109, 0.4796, 0.109, 0.4796, 0.109, 0.4796, 0.109, 0.4796, 0.109, 0.4796, 0.109, 0.4796, 0.109, 0.4796, 0.109, 0.4796, 0.109, 0.4796, 0.109, 0.4796, 0.109, 0.4796, 0.109, 0.4796, 0.109, 0.4796, 0.109, 0.4796, 0.109, 0.4796, 0.109, 0.4796, 0.109, 0.4796, 0.109, 0.4796, 0.109, 0.4796, 0.109, 0.4796, 0.109, 0.4796, 0.109, 0.4796, 0.109, 0.4796, 0.109, 0.4796, 0.109, 0.4796, 0.109, 0.4796, 0.109, 0.4796, 0.109, 0.4796, 0.109, 0.4796, 0.109, 0.4796, 0.109, 0.4796, 0.109, 0.4796, 0.109, 0.4796, 0.109, 0.4796, 0.109, 0.4796, 0.109, 0.4796, 0.109, 0.4796, 0.109, 0.4796, 0.109, 0.4796, 0.109, 0.4796, 0.109, 0.4796, 0.109, 0.4796, 0.109, 0.4796, 0.109, 0.4796, 0.109, 0.4796, 0.109, 0.4796, 0.109, 0.4796, 0.109, 0.4796, 0.109, 0.4796, 0.109, 0.4796, 0.109, 0.4796, 0.109, 0.4796, 0.109, 0.4796, 0.109, 0.4796, 0.109, 0.4796, 0.109, 0.4796, 0.109, 0.4796, 0.109, 0.4796, 0.109, 0.4796, 0.109, 0.4796, 0.109, 0.4796, 0.109, 0.4796, 0.109, 0.4796, 0.109, 0.4796, 0.109, 0.4796, 0.109, 0.4796, 0.109, 0.4796, 0.109, 0.4796, 0.109, 0.4796, 0.109, 0.4796, 0.109, 0.4796, 0.109, 0.4796, 0.109, 0.4796, 0.109, 0.4796, 0.109, 0.4796, 0.109, 0.4796, 0.109, 0.4796, 0.109, 0.4796, 0.109, 0.4796, 0.109, 0.4796, 0.109, 0.4796, 0.109, 0.4796, 0.109, 0.4796, 0.109, 0.4796, 0.109, 0.4796, 0.109, 0.4796, 0.109, 0.4796, 0.109, 0.4796, 0.109, 0.4796, 0.109, 0.4796, 0.109, 0.4796, 0.109, 0.4796, 0.109, 0.4796, 0.109, 0.4796, 0.109, 0.4796, 0.109, 0.4796, 0.109, 0.4796, 0.109, 0.4796, 0.109, 0.4796, 0.109, 0.4796, 0.109, 0.4796, 0.109, 0.4796, 0.109, 0.4796, 0.109, 0.4796, 0.109, 0.4796, 0.109, 0.4796, 0.109, 0.4796, 0.109, 0.4796, 0.109, 0.4796, 0.109, 0.4796, 0.109, 0.4796, 0.109, 0.4796, 0.109, 0.4796, 0.109, 0.4796, 0.109, 0.4796, 0.109, 0.4796, 0.109, 0.4796, 0.109, 0.4796, 0.109, 0.4796, 0.109, 0.4796, 0.109, 0.4796, 0.109, 0.4796, 0.109, 0.4796, 0.109, 0.4796, 0.109, 0.4796, 0.109, 0.4796, 0.109, 0.4796, 0.109, 0.4796, 0.109, 0.4796, 0.109, 0.4796, 0.109, 0.4796, 0.109, 0.4796, 0.109, 0.4796, 0.109, 0.4796, 0.109, 0.4796, 0.109, 0.4796, 0.109, 0.4796, 0.109, 0.4796, 0.109, 0.4796, 0.109, 0.4796, 0.109, 0.4796, 0.109, 0.4796, 0.109, 0.4796, 0.109, 0.4796, 0.109, 0.4796, 0.109, 0.4796, 0.109, 0.4796, 0.109, 0.4796, 0.109, 0.4796, 0.109, 0.4796, 0.109, 0.4796, 0.109, 0.4796, 0.109, 0.4796, 0.109, 0.4796, 0.109, 0.4796, 0.109, 0.4796, 0.109, 0.4796, 0.109, 0.4796, 0.109, 0.4796, 0.109, 0.4796, 0.109, 0.4796, 0.109, 0.4796, 0.109, 0.4796, 0.109, 0.4796, 0.109, 0.4796, 0.109, 0.4796, 0.109, 0.4796, 0.109, 0.4796, 0.109, 0.4796, 0.109, 0.4796, 0.109, 0.4796, 0.109, 0.4796, 0.109, 0.4796, 0.109, 0.4796, 0.109, 0.4796, 0.109, 0.4796, 0.109, 0.4796, 0.109, 0.4796, 0.109, 0.4796, 0.109, 0.4796, 0.109, 0.4796, 0.109, 0.4796, 0.109, 0.4796, 0.109, 0.4796, 0.109, 0.4796, 0.109, 0.4796, 0.109, 0.4796, 0.109, 0.4796, 0.109, 0.4796, 0.109, 0.4796, 0.109, 0.4796, 0.109, 0.4796, 0.109, 0.4796, 0.109, 0.4796, 0.109, 0.4796, 0.109, 0.4796, 0.109, 0.4796, 0.109, 0.4796, 0.109, 0.4796, 0.109, 0.4796, 0.109, 0.4796, 0.109, 0.4796, 0.109, 0.4796, 0.109, 0.4796, 0.109, 0.4796, 0.109, 0.4796, 0.109, 0.4796, 0.109, 0.4796, 0.109, 0.4796, 0.109, 0.4796, 0.109, 0.4796, 0.109, 0.4796, 0.109, 0.4796, 0.109, 0.4796, 0.109, 0.4796, 0.109, 0.4796, 0.109, 0.4796, 0.109, 0.4796, 0.109, 0.4796, 0.109, 0.4796, 0.109, 0.4796, 0.109, 0.4796, 0.109, 0.4796, 0.109, 0.4796, 0.109, 0.4796, 0.109, 0.4796, 0.109, 0.4796, 0.109, 0.4796, 0.109, 0.4796, 0.109, 0.4796, 0.109, 0.4796, 0.109, 0.4796, 0.109, 0.4796, 0.109, 0.4796, 0.109, 0.4796, 0.109, 0.4796, 0.109, 0.4796, 0.109, 0.4796, 0.109, 0.4796, 0.109, 0.4796, 0.109, 0.4796, 0.109, 0.4796, 0.109, 0.4796, 0.109, 0.4796, 0.109, 0.4796, 0.109, 0.4796, 0.109, 0.4796, 0.109, 0.4796, 0.109, 0.4796, 0.109, 0.4796, 0.109, 0.4796, 0.109, 0.4796, 0.109, 0.4796, 0.109, 0.4796, 0.109, 0.4796, 0.109, 0.4796, 0.109, 0.4796, 0.109, 0.4796, 0.109, 0.4796, 0.109, 0.4796, 0.109, 0.4796, 0.109, 0.4796, 0.109, 0.4796, 0.109, 0.4796, 0.109, 0.4796, 0.109, 0.4796, 0.109, 0.4796, 0.109, 0.4796, 0.109, 0.4796, 0.109, 0.4796, 0.109, 0.4796, 0.109, 0.4796, 0.109, 0.4796, 0.109, 0.4796, 0.109, 0.4796, 0.109, 0.4796, 0.109, 0.4796, 0.109, 0.4796, 0.109, 0.4796, 0.109, 0.4796, 0.109, 0.4796, 0.109, 0.4796, 0.109, 0.4796, 0.109, 0.4796, 0.109, 0.4796, 0.109, 0.4796, 0.109, 0.4796, 0.109, 0.4796, 0.109, 0.4796, 0.109, 0.4796, 0.109, 0.4796, 0.109, 0.4796, 0.109, 0.4796, 0.109, 0.4796, 0.109, 0.4796, 0.109, 0.4796, 0.109, 0.4796, 0.109, 0.4796, 0.109, 0.4796, 0.109, 0.4796, 0.109, 0.4796, 0.109, 0.4796, 0.109, 0.4796, 0.109, 0.4796, 0.109, 0.4796, 0.109, 0.4796, 0.109, 0.4796, 0.109, 0.4796, 0.109, 0.4796, 0.109, 0.4796, 0.109, 0.4796, 0.109, 0.4796, 0.109, 0.4796, 0.109, 0.4796, 0.109, 0.4796, 0.109, 0.4796, 0.109, 0.4796, 0.109, 0.4796, 0.109, 0.4796, 0.109, 0.4796, 0.109, 0.4796, 0.109, 0.4796, 0.109, 0.4796, 0.109, 0.4796, 0.109, 0.4796, 0.109, 0.4796, 0.109, 0.4796, 0.109, 0.4796, 0.109, 0.4796, 0.109, 0.4796, 0.109, 0.4796, 0.109, 0.4796, 0.109, 0.4796, 0.109, 0.4796, 0.109, 0.4796, 0.109, 0.4796, 0.109, 0.4796, 0.109, 0.4796, 0.109, 0.4796, 0.109, 0.4796, 0.109, 0.4796, 0.109, 0.4796, 0.109, 0.4796, 0.109, 0.4796, 0.109, 0.4796, 0.109, 0.4796, 0.109, 0.4796, 0.109, 0.4796, 0.109, 0.4796, 0.109, 0.4796, 0.109, 0.4796, 0.109, 0.4796, 0.109, 0.4796, 0.109, 0.4796, 0.109, 0.4796, 0.109, 0.4796, 0.109, 0.4796, 0.109, 0.4796, 0.109, 0.4796, 0.109, 0.4796, 0.109, 0.4796, 0.109, 0.4796, 0.109, 0.4796, 0.109, 0.4796, 0.109, 0.4796, 0.109, 0.4796, 0.109, 0.4796, 0.109, 0.4796, 0.109, 0.4796, 0.109, 0.4796, 0.109, 0.4796, 0.109, 0.4796, 0.109, 0.4796, 0.109, 0.4796, 0.109, 0.4796, 0.109, 0.4796, 0.109, 0.4796, 0.109, 0.4796, 0.109, 0.4796, 0.109, 0.4796, 0.109, 0.4796, 0.109, 0.4796, 0.109, 0.4796, 0.109, 0.4796, 0.109, 0.4796, 0.109, 0.4796, 0.109, 0.4796, 0.109, 0.4796, 0.109, 0.4796, 0.109, 0.4796, 0.109, 0.4796, 0.109, 0.4796, 0.109, 0.4796, 0.109, 0.4796, 0.109, 0.4796, 0.109, 0.4796, 0.109, 0.4796, 0.109, 0.4796, 0.109, 0.4796, 0.109, 0.4796, 0.109, 0.4796, 0.109, 0.4796, 0.109, 0.4796, 0.109, 0.4796, 0.109, 0.4796, 0.109, 0.4796, 0.109, 0.4796, 0.109, 0.4796, 0.109, 0.4796, 0.109, 0.4796, 0.109, 0.4796, 0.109, 0.4796, 0.109, 0.4796, 0.109, 0.4796, 0.109, 0.4796, 0.109, 0.4796, 0.109, 0.4796, 0.109, 0.4796, 0.109, 0.4796, 0.109, 0.4796, 0.109, 0.4796, 0.109, 0.4796, 0.109, 0.4796, 0.109, 0.4796, 0.109, 0.4796, 0.109, 0.4796, 0.109, 0.4796, 0.109, 0.4796, 0.109, 0.4796, 0.109, 0.4796, 0.109, 0.4796, 0.109, 0.4796, 0.109, 0.4796, 0.109, 0.4796, 0.109, 0.4796, 0.109, 0.4796, 0.109, 0.4796, 0.109, 0.4796, 0.109, 0.4796, 0.109, 0.4796, 0.109, 0.4796, 0.109, 0.4796, 0.109, 0.4796, 0.109, 0.4796, 0.109, 0.4796, 0.109, 0.4796, 0.109, 0.4796, 0.109, 0.4796, 0.109, 0.4796, 0.109, 0.4796, 0.109, 0.4796, 0.109, 0.4796, 0.109, 0.4796, 0.109, 0.4796, 0.109, 0.4796, 0.109, 0.4796, 0.109, 0.4796, 0.109, 0.4796, 0.109, 0.4796, 0.109, 0.4796, 0.109, 0.4796, 0.109, 0.4796, 0.109, 0.4796, 0.109, 0.4796, 0.109, 0.4796, 0.109, 0.4796, 0.109, 0.4796, 0.109, 0.4796, 0.109, 0.4796, 0.109, 0.4796, 0.109, 0.4796, 0.109, 0.4796, 0.109, 0.4796, 0.109, 0.4796, 0.109, 0.4796, 0.109, 0.4796, 0.109, 0.4796, 0.109, 0.4796, 0.109, 0.4796, 0.109, 0.4796, 0.109, 0.4796, 0.109, 0.4796, 0.109, 0.4796, 0.109, 0.4796, 0.109, 0.4796, 0.109, 0.4796, 0.109, 0.4796, 0.109, 0.4796, 0.109, 0.4796, 0.109, 0.4796, 0.109, 0.4796, 0.109, 0.4796, 0.109, 0.4796, 0.109, 0.4796, 0.109, 0.4796, 0.109, 0.4796, 0.109, 0.4796, 0.109, 0.4796, 0.109, 0.4796, 0.109, 0.4796, 0.109, 0.4796, 0.109, 0.4796, 0.109, 0.4796, 0.109, 0.4796, 0.109, 0.4796, 0.109, 0.4796, 0.109, 0.4796, 0.109, 0.4796, 0.109, 0.4796, 0.109, 0.4796, 0.109, 0.4796, 0.109, 0.4796, 0.109, 0.4796, 0.109, 0.4796, 0.109, 0.4796, 0.109, 0.4796, 0.109, 0.4796, 0.109, 0.4796, 0.109, 0.4796, 0.109, 0.4796, 0.109, 0.4796, 0.109, 0.4796, 0.109, 0.4796, 0.109, 0.4796, 0.109, 0.4796, 0.109, 0.4796, 0.109, 0.4796, 0.109, 0.4796, 0.109, 0.4796, 0.109, 0.4796, 0.109, 0.4796, 0.109, 0.4796, 0.109, 0.4796, 0.109, 0.4796, 0.109, 0.4796, 0.109, 0.4796, 0.109, 0.4796, 0.109, 0.4796, 0.109, 0.4796, 0.109, 0.4796, 0.109, 0.4796, 0.109, 0.4796, 0.109, 0.4796, 0.109, 0.4796, 0.109, 0.4796, 0.109, 0.4796, 0.109, 0.4796, 0.109, 0.4796, 0.109, 0.4796, 0.109, 0.4796, 0.109, 0.4796, 0.109, 0.4796, 0.109, 0.4796, 0.109, 0.4796, 0.109, 0.4796, 0.109, 0.4796, 0.109, 0.4796, 0.109, 0.4796, 0.109, 0.4796, 0.109, 0.4796, 0.109, 0.4796, 0.109, 0.4796, 0.109, 0.4796, 0.109, 0.4796, 0.109, 0.4796, 0.109, 0.4796, 0.109, 0.4796, 0.109, 0.4796, 0.109, 0.4796, 0.109, 0.4796, 0.109, 0.4796, 0.109, 0.4796, 0.109, 0.4796, 0.109, 0.4796, 0.109, 0.4796, 0.109, 0.4796, 0.109, 0.4796, 0.109, 0.4796, 0.109, 0.4796, 0.109, 0.4796, 0.109, 0.4796, 0.109, 0.4796, 0.109, 0.4796, 0.109, 0.4796, 0.109, 0.4796, 0.109, 0.4796, 0.109, 0.4796, 0.109, 0.4796, 0.109, 0.4796, 0.109, 0.4796, 0.109, 0.4796, 0.109, 0.4796, 0.109, 0.4796, 0.109, 0.4796, 0.109, 0.4796, 0.109, 0.4796, 0.109, 0.4796, 0.109, 0.4796, 0.109, 0.4796, 0.109, 0.4796, 0.109, 0.4796, 0.109, 0.4796, 0.109, 0.4796, 0.109, 0.4796, 0.109, 0.4796, 0.109, 0.4796, 0.109, 0.4796, 0.109, 0.4796, 0.109, 0.4796, 0.109, 0.4796, 0.109, 0.4796, 0.109, 0.4796, 0.109, 0.4796, 0.109, 0.4796, 0.109, 0.4796, 0.109, 0.4796, 0.109, 0.4796, 0.109, 0.4796, 0.109, 0.4796, 0.109, 0.4796, 0.109, 0.4796, 0.109, 0.4796, 0.109, 0.4796, 0.109, 0.4796, 0.109, 0.4796, 0.109, 0.4796, 0.109, 0.4796, 0.109, 0.4796, 0.109, 0.4796, 0.109, 0.4796, 0.109, 0.4796, 0.109, 0.4796, 0.109, 0.4796, 0.109, 0.4796, 0.109, 0.4796, 0.109, 0.4796, 0.109, 0.4796, 0.109, 0.4796, 0.109, 0.4796, 0.109, 0.4796, 0.109, 0.4796, 0.109, 0.4796, 0.109, 0.4796, 0.109, 0.4796, 0.109, 0.4796, 0.109, 0.4796, 0.109, 0.4796, 0.109, 0.4796, 0.109, 0.4796, 0.109, 0.4796, 0.109, 0.4796, 0.109, 0.4796, 0.109, 0.4796, 0.109, 0.4796, 0.109, 0.4796, 0.109, 0.4796, 0.109, 0.4796, 0.109, 0.4796, 0.109, 0.4796, 0.109, 0.4796, 0.109, 0.4796, 0.109, 0.4796, 0.109, 0.4796, 0.109, 0.4796, 0.109, 0.4796, 0.109, 0.4796, 0.109, 0.4796, 0.109, 0.4796, 0.109, 0.4796, 0.109, 0.4796, 0.109, 0.4796, 0.109, 0.4796, 0.109, 0.4796, 0.109, 0.4796, 0.109, 0.4796, 0.109, 0.4796, 0.109, 0.4796, 0.109, 0.4796, 0.109, 0.4796, 0.109, 0.4796, 0.109, 0.4796, 0.109, 0.4796, 0.109, 0.4796, 0.109, 0.4796, 0.109, 0.4796, 0.109, 0.4796, 0.109, 0.4796, 0.109, 0.4796, 0.109, 0.4796, 0.109, 0.4796, 0.109, 0.4796, 0.109, 0.4796, 0.109, 0.4796, 0.109, 0.4796, 0.109, 0.4796, 0.109, 0.4796, 0.109, 0.4796, 0.109, 0.4796, 0.109, 0.4796, 0.109, 0.4796, 0.109, 0.4796, 0.109, 0.4796, 0.109, 0.4796, 0.109, 0.4796, 0.109, 0.4796, 0.109, 0.4796, 0.109, 0.4796, 0.109, 0.4796, 0.109, 0.4796, 0.109, 0.4796, 0.109, 0.4796, 0.109, 0.4796, 0.109, 0.4796, 0.109, 0.4796, 0.109, 0.4796, 0.109, 0.4796, 0.109, 0.4796, 0.109, 0.4796, 0.109, 0.4796, 0.109, 0.4796, 0.109, 0.4796, 0.109, 0.4796, 0.109, 0.4796, 0.109, 0.4796, 0.109, 0.4796, 0.109, 0.4796, 0.109, 0.4796, 0.109, 0.4796, 0.109, 0.4796, 0.109, 0.4796, 0.109, 0.4796, 0.109, 0.4796, 0.109, 0.4796, 0.109, 0.4796, 0.109, 0.4796, 0.109, 0.4796, 0.109, 0.4796, 0.109, 0.4796, 0.109, 0.4796, 0.109, 0.4796, 0.109, 0.4796, 0.109, 0.4796, 0.109, 0.4796, 0.109, 0.4796, 0.109, 0.4796, 0.109, 0.4796, 0.109, 0.4796, 0.109, 0.4796, 0.109, 0.4796, 0.109, 0.4796, 0.109, 0.4796, 0.109, 0.4796, 0.109, 0.4796, 0.109, 0.4796, 0.109, 0.4796, 0.109, 0.4796, 0.109, 0.4796, 0.109, 0.4796, 0.109, 0.4796, 0.109, 0.4796, 0.109, 0.4796, 0.109, 0.4796, 0.109, 0.4796, 0.109, 0.4796, 0.109, 0.4796, 0.109, 0.4796, 0.109, 0.4796, 0.109, 0.4796, 0.109, 0.4796, 0.109, 0.4796, 0.109, 0.4796, 0.109, 0.4796, 0.109, 0.4796, 0.109, 0.4796, 0.109, 0.4796, 0.109, 0.4796, 0.109, 0.4796, 0.109, 0.4796, 0.109, 0.4796, 0.109, 0.4796, 0.109, 0.4796, 0.109, 0.4796, 0.109, 0.4796, 0.109, 0.4796, 0.109, 0.4796, 0.109, 0.4796, 0.109, 0.4796, 0.109, 0.4796, 0.109, 0.4796, 0.109, 0.4796, 0.109, 0.4796, 0.109, 0.4796, 0.109, 0.4796, 0.109, 0.4796, 0.109, 0.4796, 0.109, 0.4796, 0.109, 0.4796, 0.109, 0.4796, 0.109, 0.4796, 0.109, 0.4796, 0.109, 0.4796, 0.109, 0.4796, 0.109, 0.4796, 0.109, 0.4796, 0.109, 0.4796, 0.109, 0.4796, 0.109, 0.4796, 0.109, 0.4796, 0.109, 0.4796, 0.109, 0.4796, 0.109, 0.4796, 0.109, 0.4796, 0.109, 0.4796, 0.109, 0.4796, 0.109, 0.4796, 0.109, 0.4796, 0.109, 0.4796, 0.109, 0.4796, 0.109, 0.4796, 0.109, 0.4796, 0.109, 0.4796, 0.109, 0.4796, 0.109, 0.4796, 0.109, 0.4796, 0.109, 0.4796, 0.109, 0.4796, 0.109, 0.4796, 0.109, 0.4796, 0.109, 0.4796, 0.109, 0.4796, 0.109, 0.4796, 0.109, 0.4796, 0.109, 0.4796, 0.109, 0.4796, 0.109, 0.4796, 0.109, 0.4796, 0.109, 0.4796, 0.109, 0.4796, 0.109, 0.4796, 0.109, 0.4796, 0.109, 0.4796, 0.109, 0.4796, 0.109, 0.4796, 0.109, 0.4796, 0.109, 0.4796, 0.109, 0.4796, 0.109, 0.4796, 0.109, 0.4796, 0.109, 0.4796, 0.109, 0.4796, 0.109, 0.4796, 0.109, 0.4796, 0.109, 0.4796, 0.109, 0.4796, 0.109, 0.4796, 0.109, 0.4796, 0.109, 0.4796, 0.109, 0.4796, 0.109, 0.4796, 0.109, 0.4796, 0.109, 0.4796, 0.109, 0.4796, 0.109, 0.4796, 0.109, 0.4796, 0.109, 0.4796, 0.109, 0.4796, 0.109, 0.4796, 0.109, 0.4796, 0.109, 0.4796, 0.109, 0.4796, 0.109, 0.4796, 0.109, 0.4796, 0.109, 0.4796, 0.109, 0.4796, 0.109, 0.4796, 0.109, 0.4796, 0.109, 0.4796, 0.109, 0.4796, 0.109, 0.4796, 0.109, 0.4796, 0.109, 0.4796, 0.109, 0.4796, 0.109, 0.4796, 0.109, 0.4796, 0.109, 0.4796, 0.109, 0.4796, 0.109, 0.4796, 0.109, 0.4796, 0.109, 0.4796, 0.109, 0.4796, 0.109, 0.4796, 0.109, 0.4796, 0.109, 0.4796, 0.109, 0.4796, 0.109, 0.4796, 0.109, 0.4796, 0.109, 0.4796, 0.109, 0.4796, 0.109, 0.4796, 0.109, 0.4796, 0.109, 0.4796, 0.109, 0.4796, 0.109, 0.4796, 0.109, 0.4796, 0.109, 0.4796, 0.109, 0.4796, 0.109, 0.4796, 0.109, 0.4796, 0.109, 0.4796, 0.109, 0.4796, 0.109, 0.4796, 0.109, 0.4796, 0.109, 0.4796, 0.109, 0.4796, 0.109, 0.4796, 0.109, 0.4796, 0.109, 0.4796, 0.109, 0.4796, 0.109, 0.4796, 0.109, 0.4796, 0.109, 0.4796, 0.109, 0.4796, 0.109, 0.4796, 0.109, 0.4796, 0.109, 0.4796, 0.109, 0.4796, 0.109, 0.4796, 0.109, 0.4796, 0.109, 0.4796, 0.109, 0.4796, 0.109, 0.4796, 0.109, 0.4796, 0.109, 0.4796, 0.109, 0.4796, 0.109, 0.4796, 0.109, 0.4796, 0.109, 0.4796, 0.109, 0.4796, 0.109, 0.4796, 0.109, 0.4796, 0.109, 0.4796, 0.109, 0.4796, 0.109, 0.4796, 0.109, 0.4796, 0.109, 0.4796, 0.109, 0.4796, 0.109, 0.4796, 0.109, 0.4796, 0.109, 0.4796, 0.109, 0.4796, 0.109, 0.4796, 0.109, 0.4796, 0.109, 0.4796, 0.109, 0.4796, 0.109, 0.4796, 0.109, 0.4796, 0.109, 0.4796, 0.109, 0.4796, 0.109, 0.4796, 0.109, 0.4796, 0.109, 0.4796, 0.109, 0.4796, 0.109, 0.4796, 0.109, 0.4796, 0.109, 0.4796, 0.109, 0.4796, 0.109, 0.4796, 0.109, 0.4796, 0.109, 0.4796, 0.109, 0.4796, 0.109, 0.4796, 0.109, 0.4796, 0.109, 0.4796, 0.109, 0.4796, 0.109, 0.4796, 0.109, 0.4796, 0.109, 0.4796, 0.109, 0.4796, 0.109, 0.4796, 0.109, 0.4796, 0.109, 0.4796, 0.109, 0.4796, 0.109, 0.4796, 0.109, 0.4796, 0.109, 0.4796, 0.109, 0.4796, 0.109, 0.4796, 0.109, 0.4796, 0.109, 0.4796, 0.109, 0.4796, 0.109, 0.4796, 0.109, 0.4796, 0.109, 0.4796, 0.109, 0.4796, 0.109, 0.4796, 0.109, 0.4796, 0.109, 0.4796, 0.109, 0.4796, 0.109, 0.4796, 0.109, 0.4796, 0.109, 0.4796, 0.109, 0.4796, 0.109, 0.4796, 0.109, 0.4796, 0.109, 0.4796, 0.109, 0.4796, 0.109, 0.4796, 0.109, 0.4796, 0.109, 0.4796, 0.109, 0.4796, 0.109, 0.4796, 0.109, 0.4796, 0.109, 0.4796, 0.109, 0.4796, 0.109, 0.4796, 0.109, 0.4796, 0.109, 0.4796, 0.109, 0.4796, 0.109, 0.4796, 0.109, 0.4796, 0.109, 0.4796, 0.109, 0.4796, 0.109, 0.4796, 0.109, 0.4796, 0.109, 0.4796, 0.109, 0.4796, 0.109, 0.4796, 0.109, 0.4796, 0.109, 0.4796, 0.109, 0.4796, 0.109, 0.4796, 0.109, 0.4796, 0.109, 0.4796, 0.109, 0.4796, 0.109, 0.4796, 0.109, 0.4796, 0.109, 0.4796, 0.109, 0.4796, 0.109, 0.4796, 0.109, 0.4796, 0.109, 0.4796, 0.109, 0.4796, 0.109, 0.4796, 0.109, 0.4796, 0.109, 0.4796, 0.109, 0.4796, 0.109, 0.4796, 0.109, 0.4796, 0.109, 0.4796, 0.109, 0.4796, 0.109, 0.4796, 0.109, 0.4796, 0.109, 0.4796, 0.109, 0.4796, 0.109, 0.4796, 0.109, 0.4796, 0.109, 0.4796, 0.109, 0.4796, 0.109, 0.4796, 0.109, 0.4796, 0.109, 0.4796, 0.109, 0.4796, 0.109, 0.4796, 0.109, 0.4796, 0.109, 0.4796, 0.109, 0.4796, 0.109, 0.4796, 0.109, 0.4796, 0.109, 0.4796, 0.109, 0.4796, 0.109, 0.4796, 0.109, 0.4796, 0.109, 0.4796, 0.109, 0.4796, 0.109, 0.4796, 0.109, 0.4796, 0.109, 0.4796, 0.109, 0.4796, 0.109, 0.4796, 0.109, 0.4796, 0.109, 0.4796, 0.109, 0.4796, 0.109, 0.4796, 0.109, 0.4796, 0.109, 0.4796, 0.109, 0.4796, 0.109, 0.4796, 0.109, 0.4796, 0.109, 0.4796, 0.109, 0.4796, 0.109, 0.4796, 0.109, 0.4796, 0.109, 0.4796, 0.109, 0.4796, 0.109, 0.4796, 0.109, 0.4796, 0.109, 0.4796, 0.109, 0.4796, 0.109, 0.4796, 0.109, 0.4796, 0.109, 0.4796, 0.109, 0.4796, 0.109, 0.4796, 0.109, 0.4796, 0.109, 0.4796, 0.109, 0.4796, 0.109, 0.4796, 0.109, 0.4796, 0.109, 0.4796, 0.109, 0.4796, 0.109, 0.4796, 0.109, 0.4796, 0.109, 0.4796, 0.109, 0.4796, 0.109, 0.4796, 0.109, 0.4796, 0.109, 0.4796, 0.109, 0.4796, 0.109, 0.4796, 0.109, 0.4796, 0.109, 0.4796, 0.109, 0.4796, 0.109, 0.4796, 0.109, 0.4796, 0.109, 0.4796, 0.109, 0.4796, 0.109, 0.4796, 0.109, 0.4796, 0.109, 0.4796, 0.109, 0.4796, 0.109, 0.4796, 0.109, 0.4796, 0.109, 0.4796, 0.109, 0.4796, 0.109, 0.4796, 0.109, 0.4796, 0.109, 0.4796, 0.109, 0.4796, 0.109, 0.4796, 0.109, 0.4796, 0.109, 0.4796, 0.109, 0.4796, 0.109, 0.4796, 0.109, 0.4796, 0.109, 0.4796, 0.109, 0.4796, 0.109, 0.4796, 0.109, 0.4796, 0.109, 0.4796, 0.109, 0.4796, 0.109, 0.4796, 0.109, 0.4796, 0.109, 0.4796, 0.109, 0.4796, 0.109, 0.4796, 0.109, 0.4796, 0.109, 0.4796, 0.109, 0.4796, 0.109, 0.4796, 0.109, 0.4796, 0.109, 0.4796, 0.109, 0.4796, 0.109, 0.4796, 0.109, 0.4796, 0.109, 0.4796, 0.109, 0.4796, 0.109, 0.4796, 0.109, 0.4796, 0.109, 0.4796, 0.109, 0.4796, 0.109, 0.4796, 0.109, 0.4796, 0.109, 0.4796, 0.109, 0.4796, 0.109, 0.4796, 0.109, 0.4796, 0.109, 0.4796, 0.109, 0.4796, 0.109, 0.4796, 0.109, 0.4796, 0.109, 0.4796, 0.109, 0.4796, 0.109, 0.4796, 0.109, 0.4796, 0.109, 0.4796, 0.109, 0.4796, 0.109, 0.4796, 0.109, 0.4796, 0.109, 0.4796, 0.109, 0.4796, 0.109, 0.4796, 0.109, 0.4796, 0.109, 0.4796, 0.109, 0.4796, 0.109, 0.4796, 0.109, 0.4796, 0.109, 0.4796, 0.109, 0.4796, 0.109, 0.4796, 0.109, 0.4796, 0.109, 0.4796, 0.109, 0.4796, 0.109, 0.4796, 0.109, 0.4796, 0.109, 0.4796, 0.109, 0.4796, 0.109, 0.4796, 0.109, 0.4796, 0.109, 0.4796, 0.109, 0.4796, 0.109, 0.4796, 0.109, 0.4796, 0.109, 0.4796, 0.109, 0.4796, 0.109, 0.4796, 0.109, 0.4796, 0.109, 0.4796, 0.109, 0.4796, 0.109, 0.4796, 0.109, 0.4796, 0.109, 0.4796, 0.109, 0.4796, 0.109, 0.4796, 0.109, 0.4796, 0.109, 0.4796, 0.109, 0.4796, 0.109, 0.4796, 0.109, 0.4796, 0.109, 0.4796, 0.109, 0.4796, 0.109, 0.4796, 0.109, 0.4796, 0.109, 0.4796, 0.109, 0.4796, 0.109, 0.4796, 0.109, 0.4796, 0.109, 0.4796, 0.109, 0.4796, 0.109, 0.4796, 0.109, 0.4796, 0.109, 0.4796, 0.109, 0.4796, 0.109, 0.4796, 0.109, 0.4796, 0.109, 0.4796, 0.109, 0.4796, 0.109, 0.4796, 0.109, 0.4796, 0.109, 0.4796, 0.109, 0.4796, 0.109, 0.4796, 0.109, 0.4796, 0.109, 0.4796, 0.109, 0.4796, 0.109, 0.4796, 0.109, 0.4796, 0.109, 0.4796, 0.109, 0.4796, 0.109, 0.4796, 0.109, 0.4796, 0.109, 0.4796, 0.109, 0.4796, 0.109, 0.4796, 0.109, 0.4796, 0.109, 0.4796, 0.109, 0.4796, 0.109, 0.4796, 0.109, 0.4796, 0.109, 0.4796, 0.109, 0.4796, 0.109, 0.4796, 0.109, 0.4796, 0.109, 0.4796, 0.109, 0.4796, 0.109, 0.4796, 0.109, 0.4796, 0.109, 0.4796, 0.109, 0.4796, 0.109, 0.4796, 0.109, 0.4796, 0.109, 0.4796, 0.109, 0.4796, 0.109, 0.4796, 0.109, 0.4796, 0.109, 0.4796, 0.109, 0.4796, 0.109, 0.4796, 0.109, 0.4796, 0.109, 0.4796, 0.109, 0.4796, 0.109, 0.4796, 0.109, 0.4796, 0.109, 0.4796, 0.109, 0.4796, 0.109, 0.4796, 0.109, 0.4796, 0.109, 0.4796, 0.109, 0.4796, 0.109, 0.4796, 0.109, 0.4796, 0.109, 0.4796, 0.109, 0.4796, 0.109, 0.4796, 0.109, 0.4796, 0.109, 0.4796, 0.109, 0.4796, 0.109, 0.4796, 0.109, 0.4796, 0.109, 0.4796, 0.109, 0.4796, 0.109, 0.4796, 0.109, 0.4796, 0.109, 0.4796, 0.109, 0.4796, 0.109, 0.4796, 0.109, 0.4796, 0.109, 0.4796, 0.109, 0.4796, 0.109, 0.4796, 0.109, 0.4796, 0.109, 0.4796, 0.109, 0.4796, 0.109, 0.4796, 0.109, 0.4796, 0.109, 0.4796, 0.109, 0.4796, 0.109, 0.4796, 0.109, 0.4796, 0.109, 0.4796, 0.109, 0.4796, 0.109, 0.4796, 0.109, 0.4796, 0.109, 0.4796, 0.109, 0.4796, 0.109, 0.4796, 0.109, 0.4796, 0.109, 0.4796, 0.109, 0.4796, 0.109, 0.4796, 0.109, 0.4796, 0.109, 0.4796, 0.109, 0.4796, 0.109, 0.4796, 0.109, 0.4796, 0.109, 0.4796, 0.109, 0.4796, 0.109, 0.4796, 0.109, 0.4796, 0.109, 0.4796, 0.109, 0.4796, 0.109, 0.4796, 0.109, 0.4796, 0.109, 0.4796, 0.109, 0.4796, 0.109, 0.4796, 0.109, 0.4796, 0.109, 0.4796, 0.109, 0.4796, 0.109, 0.4796, 0.109, 0.4796, 0.109, 0.4796, 0.109, 0.4796, 0.109, 0.4796, 0.109, 0.4796, 0.109, 0.4796, 0.109, 0.4796, 0.109, 0.4796, 0.109, 0.4796, 0.109, 0.4796, 0.109, 0.4796, 0.109, 0.4796, 0.109, 0.4796, 0.109, 0.4796, 0.109, 0.4796, 0.109, 0.4796, 0.109, 0.4796, 0.109, 0.4796, 0.109, 0.4796, 0.109, 0.4796, 0.109, 0.4796, 0.109, 0.4796, 0.109, 0.4796, 0.109, 0.4796, 0.109, 0.4796, 0.109, 0.4796, 0.109, 0.4796, 0.109, 0.4796, 0.109, 0.4796, 0.109, 0.4796, 0.109, 0.4796, 0.109, 0.4796, 0.109, 0.4796, 0.109, 0.4796, 0.109, 0.4796, 0.109, 0.4796, 0.109, 0.4796, 0.109, 0.4796, 0.109, 0.4796, 0.109, 0.4796, 0.109, 0.4796, 0.109, 0.4796, 0.109, 0.4796, 0.109, 0.4796, 0.109, 0.4796, 0.109, 0.4796, 0.109, 0.4796, 0.109, 0.4796, 0.109, 0.4796, 0.109, 0.4796, 0.109, 0.4796, 0.109, 0.4796, 0.109, 0.4796, 0.109, 0.4796, 0.109, 0.4796, 0.109, 0.4796, 0.109, 0.4796, 0.109, 0.4796, 0.109, 0.4796, 0.109, 0.4796, 0.109, 0.4796, 0.1406, 0.2221, 0.1406, 0.2221, 0.1406, 0.2221, 0.1406, 0.2221, 0.1406, 0.2221, 0.1406, 0.2221, 0.1406, 0.2221, 0.1406, 0.2221, 0.1406, 0.2221, 0.1406, 0.2221, 0.1406, 0.2221, 0.1406, 0.2221, 0.1406, 0.2221, 0.1406, 0.2221, 0.1406, 0.2221, 0.1406, 0.2221, 0.1406, 0.2221, 0.1406, 0.2221, 0.1406, 0.2221, 0.1406, 0.2221, 0.1406, 0.2221, 0.1406, 0.2221, 0.1406, 0.2221, 0.1406, 0.2221, 0.1406, 0.2221, 0.1406, 0.2221, 0.1406, 0.2221, 0.1406, 0.2221, 0.1406, 0.2221, 0.1406, 0.2221, 0.1406, 0.2221, 0.1406, 0.2221, 0.1406, 0.2221, 0.1406, 0.2221, 0.1406, 0.2221, 0.1406, 0.2221, 0.1406, 0.2221, 0.1406, 0.2221, 0.1406, 0.2221, 0.1406, 0.2221, 0.1406, 0.2221, 0.1406, 0.2221, 0.1406, 0.2221, 0.1406, 0.2221, 0.1406, 0.2221, 0.1406, 0.2221, 0.1406, 0.2221, 0.1406, 0.2221, 0.1406, 0.2221, 0.1406, 0.2221, 0.1406, 0.2221, 0.1406, 0.2221, 0.1406, 0.2221, 0.1406, 0.2221, 0.1406, 0.2221, 0.1406, 0.2221, 0.1406, 0.2221, 0.1406, 0.2221, 0.1406, 0.2221, 0.1406, 0.2221, 0.1406, 0.2221, 0.1406, 0.2221, 0.1406, 0.2221, 0.1406, 0.2221, 0.1406, 0.2221, 0.1406, 0.2221, 0.1406, 0.2221, 0.1406, 0.2221, 0.1406, 0.2221, 0.1406, 0.2221, 0.1406, 0.2221, 0.1406, 0.2221, 0.1406, 0.2221, 0.1406, 0.2221, 0.1406, 0.2221, 0.1406, 0.2221, 0.1406, 0.2221, 0.1406, 0.2221, 0.1406, 0.2221, 0.1406, 0.2221, 0.1406, 0.2221, 0.1406, 0.2221, 0.1406, 0.2221, 0.1406, 0.2221, 0.1406, 0.2221, 0.1406, 0.2221, 0.1406, 0.2221, 0.1406, 0.2221, 0.1406, 0.2221, 0.1406, 0.2221, 0.1406, 0.2221, 0.1406, 0.2221, 0.1406, 0.2221, 0.1406, 0.2221, 0.1406, 0.2221, 0.1406, 0.2221, 0.1406, 0.2221, 0.1406, 0.2221, 0.1406, 0.2221, 0.1406, 0.2221, 0.1406, 0.2221, 0.1406, 0.2221, 0.1406, 0.2221, 0.1406, 0.2221, 0.1406, 0.2221, 0.1406, 0.2221, 0.1406, 0.2221, 0.1406, 0.2221, 0.1406, 0.2221, 0.1406, 0.2221, 0.1406, 0.2221, 0.1406, 0.2221, 0.1406, 0.2221, 0.1406, 0.2221, 0.1406, 0.2221, 0.1406, 0.2221, 0.1406, 0.2221, 0.1406, 0.2221, 0.1406, 0.2221, 0.1406, 0.2221, 0.1406, 0.2221, 0.1406, 0.2221, 0.1406, 0.2221, 0.1406, 0.2221, 0.1406, 0.2221, 0.1406, 0.2221, 0.1406, 0.2221, 0.1406, 0.2221, 0.1406, 0.2221, 0.1406, 0.2221, 0.1406, 0.2221, 0.1406, 0.2221, 0.1406, 0.2221, 0.1406, 0.2221, 0.1406, 0.2221, 0.1406, 0.2221, 0.1406, 0.2221, 0.1406, 0.2221, 0.1406, 0.2221, 0.1406, 0.2221, 0.1406, 0.2221, 0.1406, 0.2221, 0.1406, 0.2221, 0.1406, 0.2221, 0.1406, 0.2221, 0.1406, 0.2221, 0.1406, 0.2221, 0.1406, 0.2221, 0.1406, 0.2221, 0.1406, 0.2221, 0.1406, 0.2221, 0.1406, 0.2221, 0.1406, 0.2221, 0.1406, 0.2221, 0.1406, 0.2221, 0.1406, 0.2221, 0.1406, 0.2221, 0.1406, 0.2221, 0.1406, 0.2221, 0.1406, 0.2221, 0.1406, 0.2221, 0.1406, 0.2221, 0.1406, 0.2221, 0.1406, 0.2221, 0.1406, 0.2221, 0.1406, 0.2221, 0.1406, 0.2221, 0.1406, 0.2221, 0.1406, 0.2221, 0.1406, 0.2221, 0.1406, 0.2221, 0.1406, 0.2221, 0.1406, 0.2221, 0.1406, 0.2221, 0.1406, 0.2221, 0.1406, 0.2221, 0.1406, 0.2221, 0.1406, 0.2221, 0.1406, 0.2221, 0.1406, 0.2221, 0.1406, 0.2221, 0.1406, 0.2221, 0.1406, 0.2221, 0.1406, 0.2221, 0.1406, 0.2221, 0.1406, 0.2221, 0.1406, 0.2221, 0.1406, 0.2221, 0.1406, 0.2221, 0.1406, 0.2221, 0.1406, 0.2221, 0.1406, 0.2221, 0.1406, 0.2221, 0.1406, 0.2221, 0.1406, 0.2221, 0.1406, 0.2221, 0.1406, 0.2221, 0.1406, 0.2221, 0.1406, 0.2221, 0.1406, 0.2221, 0.1406, 0.2221, 0.1406, 0.2221, 0.1406, 0.2221, 0.1406, 0.2221, 0.1406, 0.2221, 0.1406, 0.2221, 0.1406, 0.2221, 0.1406, 0.2221, 0.1406, 0.2221, 0.1406, 0.2221, 0.1406, 0.2221, 0.1406, 0.2221, 0.1406, 0.2221, 0.1406, 0.2221, 0.1406, 0.2221, 0.1406, 0.2221, 0.1406, 0.2221, 0.1406, 0.2221, 0.1406, 0.2221, 0.1406, 0.2221])
me_plane.materials.append(mat_cliff)
me_plane.use_remesh_fix_poles = True
me_plane.use_remesh_preserve_attributes = False
me_plane.use_mirror_vertex_groups = False
me_plane.update()

# ---- objects
ob_plane = bpy.data.objects.new('Plane', me_plane)

# ---- transforms, parenting, visibility, modifiers, constraints
ob_plane.location = (0.0, 0.0, 0.0)
ob_plane.lineart.crease_threshold = 0.0

# ---- collection membership
col_collection.objects.link(ob_plane)

# ---- scene / render settings (as saved in the file)
scene.frame_start = 1; scene.frame_end = 250; scene.frame_set(49)
scene.render.engine = 'BLENDER_EEVEE_NEXT'
scene.cycles.use_denoising = False
scene.cycles.samples = 128
scene.cycles.sampling_pattern = 'TABULATED_SOBOL'
scene.cycles.use_adaptive_sampling = False
scene.cycles.use_light_tree = False
scene.view_settings.view_transform = 'Filmic'
bpy.context.view_layer.update()

# ---- added for rendering (the .blend has no active camera and no usable light): camera, sun
cam_auto = bpy.data.cameras.new('AutoCamera')
cam_auto.lens = 50.0
cam_auto.sensor_width = 36.0
cam_auto.clip_end = 1000.0
ob_auto_camera = bpy.data.objects.new('AutoCamera', cam_auto)
scene.collection.objects.link(ob_auto_camera)
ob_auto_camera.location = (3.96967, -4.41842, 4.05845)
ob_auto_camera.rotation_euler = (1.09748, -7.21219e-08, 0.694738)
scene.camera = ob_auto_camera
light_auto_sun = bpy.data.lights.new('AutoSun', 'SUN')
light_auto_sun.energy = 3.0
light_auto_sun.angle = 0.0523599
ob_auto_sun = bpy.data.objects.new('AutoSun', light_auto_sun)
scene.collection.objects.link(ob_auto_sun)
ob_auto_sun.rotation_euler = (0.872665, 0.174533, 0.523599)
bpy.context.view_layer.update()
